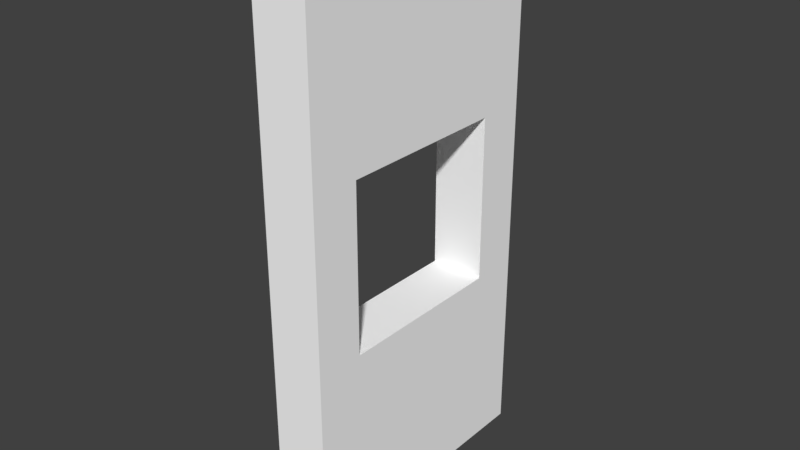 # Source: Wooden_window_1x2x0.2blend.blend  (saved by Blender 2.77.0; exported with 4.5.12 LTS)
import bpy
from mathutils import Matrix  # noqa: F401  (used for matrix-valued properties, if any)

bpy.ops.wm.read_factory_settings(use_empty=True)
scene = bpy.context.scene
scene.name = 'Scene'

# ---- collections
col_collection_1 = bpy.data.collections.new('Collection 1'); scene.collection.children.link(col_collection_1)

# ---- materials (node trees are filled in below, after node groups)
mat_wood = bpy.data.materials.new('Wood')
mat_wood.alpha_threshold = 0.0
mat_wood.use_transparent_shadow = False
mat_wood.diffuse_color = (1.0, 1.0, 1.0, 1.0)
mat_wood.roughness = 0.5

# ---- material node trees

# ---- world
world_world = bpy.data.worlds.new('World'); scene.world = world_world
world_world.color = (0.05088, 0.05088, 0.05088)
world_world.use_sun_shadow = False
world_world.sun_shadow_jitter_overblur = 0.0
world_world.cycles.sampling_method = 'MANUAL'

# ---- meshes
me_cube_010 = bpy.data.meshes.new('Cube.010')
me_cube_010.from_pydata([(-0.3, 0.6951, -0.3193), (-0.3, 1.305, -0.3193), (-0.5, 2.0, -0.5), (-0.5, 2.186e-08, -0.5), (-0.3, 0.6951, 0.3193), (-0.3, 1.305, 0.3193), (-0.5, 1.305, 0.3193), (-0.5, 0.6951, 0.3193), (-0.5, 1.305, -0.3193), (-0.5, 0.6951, -0.3193), (-0.3, 1.748e-08, -0.5), (-0.3, 2.0, -0.5), (-0.3, 2.0, 0.5), (-0.3, 1.748e-08, 0.5), (-0.3, 1.748e-08, -0.5), (-0.3, 2.0, -0.5), (-0.3, 2.0, 0.5), (-0.3, 1.748e-08, 0.5), (-0.3, 0.6951, -0.3193), (-0.3, 1.305, -0.3193), (-0.3, 1.305, 0.3193), (-0.3, 0.6951, 0.3193), (-0.5, 2.0, 0.5), (-0.5, 2.186e-08, 0.5), (-0.5, 2.186e-08, -0.5), (-0.5, 2.0, -0.5), (-0.5, 2.0, 0.5), (-0.5, 2.186e-08, 0.5), (-0.5, 0.6951, -0.3193), (-0.5, 1.305, -0.3193), (-0.5, 1.305, 0.3193), (-0.5, 0.6951, 0.3193)], [], [(2, 3, 24, 25), (20, 16, 17, 21), (30, 31, 27, 26), (18, 14, 15, 19), (3, 23, 27, 24), (28, 29, 25, 24), (10, 14, 17, 13), (11, 15, 14, 10), (0, 18, 19, 1), (1, 19, 20, 5), (19, 15, 16, 20), (21, 17, 14, 18), (4, 21, 18, 0), (5, 20, 21, 4), (12, 16, 15, 11), (13, 17, 16, 12), (9, 8, 29, 28), (8, 6, 30, 29), (29, 30, 26, 25), (31, 28, 24, 27), (7, 9, 28, 31), (6, 7, 31, 30), (22, 2, 25, 26), (23, 22, 26, 27), (13, 12, 22, 23), (1, 5, 6, 8), (0, 1, 8, 9), (11, 10, 3, 2), (10, 13, 23, 3), (4, 0, 9, 7), (5, 4, 7, 6), (12, 11, 2, 22)])
me_cube_010.polygons.foreach_set('use_smooth', [True] * 32)
_k = set([(0, 4), (0, 9), (1, 5), (1, 8), (2, 3), (2, 11), (2, 22), (3, 10), (3, 23), (4, 5), (4, 7), (5, 6), (6, 7), (6, 8), (7, 9), (10, 11), (10, 13), (11, 12), (12, 22), (13, 23), (14, 15), (14, 17), (15, 16), (16, 17), (18, 19), (18, 21), (19, 20), (20, 21), (24, 25), (24, 27), (25, 26), (26, 27), (28, 29), (28, 31), (29, 30), (30, 31)])
me_cube_010.attributes.new('sharp_edge', 'BOOLEAN', 'EDGE').data.foreach_set('value', [ (min(e.vertices), max(e.vertices)) in _k for e in me_cube_010.edges])
_uv = me_cube_010.uv_layers.new(name='UVMap')
_uv.uv.foreach_set('vector', [0.0, 0.0, 0.0, 0.0, 0.0, 0.0, 0.0, 0.0, 0.3041, 0.1233, 0.3343, 0.0, 0.3343, 0.3547, 0.3041, 0.2314, 0.5316, 0.478, 0.5316, 0.5861, 0.5014, 0.7094, 0.5014, 0.3547, 0.1974, 0.2314, 0.1671, 0.3547, 0.1671, 8.457e-08, 0.1974, 0.1233, 0.0, 0.0, 0.0, 0.0, 0.0, 0.0, 0.0, 0.0, 0.6384, 0.5861, 0.6384, 0.478, 0.6686, 0.3547, 0.6686, 0.7094, 0.0, 0.0, 0.0, 0.0, 0.0, 0.0, 0.0, 0.0, 0.0, 0.0, 0.0, 0.0, 0.0, 0.0, 0.0, 0.0, 0.0, 0.0, 0.0, 0.0, 0.0, 0.0, 0.0, 0.0, 0.0, 0.0, 0.0, 0.0, 0.0, 0.0, 0.0, 0.0, 0.1974, 0.1233, 0.1671, 8.457e-08, 0.3343, 0.0, 0.3041, 0.1233, 0.3041, 0.2314, 0.3343, 0.3547, 0.1671, 0.3547, 0.1974, 0.2314, 0.0, 0.0, 0.0, 0.0, 0.0, 0.0, 0.0, 0.0, 0.0, 0.0, 0.0, 0.0, 0.0, 0.0, 0.0, 0.0, 0.0, 0.0, 0.0, 0.0, 0.0, 0.0, 0.0, 0.0, 0.0, 0.0, 0.0, 0.0, 0.0, 0.0, 0.0, 0.0, 0.0, 0.0, 0.0, 0.0, 0.0, 0.0, 0.0, 0.0, 0.0, 0.0, 0.0, 0.0, 0.0, 0.0, 0.0, 0.0, 0.6384, 0.478, 0.5316, 0.478, 0.5014, 0.3547, 0.6686, 0.3547, 0.5316, 0.5861, 0.6384, 0.5861, 0.6686, 0.7094, 0.5014, 0.7094, 0.0, 0.0, 0.0, 0.0, 0.0, 0.0, 0.0, 0.0, 0.0, 0.0, 0.0, 0.0, 0.0, 0.0, 0.0, 0.0, 0.0, 0.0, 0.0, 0.0, 0.0, 0.0, 0.0, 0.0, 0.0, 0.0, 0.0, 0.0, 0.0, 0.0, 0.0, 0.0, 0.8859, 0.1774, 0.8859, 0.5321, 0.8692, 0.5321, 0.8692, 0.1774, 0.01671, 1.0, 0.01671, 0.8868, 0.03343, 0.8868, 0.03343, 1.0, 0.05014, 0.8868, 0.05014, 0.9949, 0.03343, 0.9949, 0.03343, 0.8868, 0.8524, 0.5321, 0.8524, 0.8868, 0.8357, 0.8868, 0.8357, 0.5321, 0.9694, 0.5143, 0.9694, 0.337, 0.9862, 0.337, 0.9862, 0.5143, 0.0, 1.0, 1.494e-08, 0.8868, 0.01671, 0.8868, 0.01671, 1.0, 0.9193, 0.6917, 0.9193, 0.7998, 0.9026, 0.7998, 0.9026, 0.6917, 0.9499, 0.8016, 0.9499, 0.979, 0.9331, 0.979, 0.9331, 0.8016])
me_cube_010.materials.append(mat_wood)
me_cube_010.use_remesh_preserve_volume = False
me_cube_010.use_remesh_preserve_attributes = False
me_cube_010.use_mirror_vertex_groups = False
me_cube_010.update()
me_cube_010.normals_split_custom_set([tuple(v) for v in zip(*[iter([0.0, 0.0, 0.0, 0.0, 0.0, 0.0, 0.0, 0.0, 0.0, 0.0, 0.0, 0.0, 1.0, -3.664e-08, 1.151e-07, 1.0, -2.412e-08, 5.719e-08, 1.0, -7.346e-08, 5.719e-08, 1.0, -5.944e-08, 1.151e-07, -1.0, 5.989e-08, -7.045e-09, -1.0, 3.963e-08, -7.045e-09, -1.0, 4.897e-08, -1.524e-08, -1.0, 9.283e-08, -1.524e-08, 1.0, -5.944e-08, 1.151e-07, 1.0, -7.346e-08, 5.719e-08, 1.0, -2.412e-08, 5.719e-08, 1.0, -3.664e-08, 1.151e-07, 0.0, 0.0, 0.0, 0.0, 0.0, 0.0, 0.0, 0.0, 0.0, 0.0, 0.0, 0.0, -1.0, 3.963e-08, -1.081e-07, -1.0, 5.989e-08, -1.081e-07, -1.0, 9.283e-08, -4.194e-08, -1.0, 4.897e-08, -4.194e-08, 0.0, 0.0, 0.0, 0.0, 0.0, 0.0, 0.0, 0.0, 0.0, 0.0, 0.0, 0.0, 0.0, 0.0, 0.0, 0.0, 0.0, 0.0, 0.0, 0.0, 0.0, 0.0, 0.0, 0.0, 0.0, 0.0, 0.0, 0.0, 0.0, 0.0, 0.0, 0.0, 0.0, 0.0, 0.0, 0.0, 0.0, 0.0, 0.0, 0.0, 0.0, 0.0, 0.0, 0.0, 0.0, 0.0, 0.0, 0.0, 1.0, -3.664e-08, 1.151e-07, 1.0, -2.412e-08, 5.719e-08, 1.0, -2.412e-08, 5.719e-08, 1.0, -3.664e-08, 1.151e-07, 1.0, -5.944e-08, 1.151e-07, 1.0, -7.346e-08, 5.719e-08, 1.0, -7.346e-08, 5.719e-08, 1.0, -5.944e-08, 1.151e-07, 0.0, 0.0, 0.0, 0.0, 0.0, 0.0, 0.0, 0.0, 0.0, 0.0, 0.0, 0.0, 0.0, 0.0, 0.0, 0.0, 0.0, 0.0, 0.0, 0.0, 0.0, 0.0, 0.0, 0.0, 0.0, 0.0, 0.0, 0.0, 0.0, 0.0, 0.0, 0.0, 0.0, 0.0, 0.0, 0.0, 0.0, 0.0, 0.0, 0.0, 0.0, 0.0, 0.0, 0.0, 0.0, 0.0, 0.0, 0.0, 0.0, 0.0, 0.0, 0.0, 0.0, 0.0, 0.0, 0.0, 0.0, 0.0, 0.0, 0.0, 0.0, 0.0, 0.0, 0.0, 0.0, 0.0, 0.0, 0.0, 0.0, 0.0, 0.0, 0.0, -1.0, 5.989e-08, -1.081e-07, -1.0, 5.989e-08, -7.045e-09, -1.0, 9.283e-08, -1.524e-08, -1.0, 9.283e-08, -4.194e-08, -1.0, 3.963e-08, -7.045e-09, -1.0, 3.963e-08, -1.081e-07, -1.0, 4.897e-08, -4.194e-08, -1.0, 4.897e-08, -1.524e-08, 0.0, 0.0, 0.0, 0.0, 0.0, 0.0, 0.0, 0.0, 0.0, 0.0, 0.0, 0.0, 0.0, 0.0, 0.0, 0.0, 0.0, 0.0, 0.0, 0.0, 0.0, 0.0, 0.0, 0.0, 0.0, 0.0, 0.0, 0.0, 0.0, 0.0, 0.0, 0.0, 0.0, 0.0, 0.0, 0.0, 0.0, 0.0, 0.0, 0.0, 0.0, 0.0, 0.0, 0.0, 0.0, 0.0, 0.0, 0.0, 0.0, 0.0, 0.0, 0.0, 0.0, 0.0, 0.0, 0.0, 0.0, 0.0, 0.0, 0.0, 0.0, -1.0, 0.0, 0.0, -1.0, 0.0, 0.0, -1.0, 0.0, 0.0, -1.0, 0.0, 0.0, 0.0, 0.0, 0.0, 0.0, 0.0, 0.0, 0.0, 0.0, 0.0, 0.0, 0.0, 0.0, 0.0, -1.0, 0.0, 0.0, -1.0, 0.0, 0.0, -1.0, 0.0, 0.0, -1.0, -2.186e-08, -1.0, -1.036e-15, -2.186e-08, -1.0, -1.036e-15, -2.186e-08, -1.0, -1.036e-15, -2.186e-08, -1.0, -1.036e-15, 0.0, 1.0, 0.0, 0.0, 1.0, 0.0, 0.0, 1.0, 0.0, 0.0, 1.0, 0.0, 0.0, 0.0, -1.0, 0.0, 0.0, -1.0, 0.0, 0.0, -1.0, 0.0, 0.0, -1.0, 0.0, 1.0, 0.0, 0.0, 1.0, 0.0, 0.0, 1.0, 0.0, 0.0, 1.0, 0.0])] * 3)])

# ---- objects
ob_wooden_window_1x2x0_2 = bpy.data.objects.new('Wooden_window_1x2x0.2', me_cube_010)

# ---- transforms, parenting, visibility, modifiers, constraints
ob_wooden_window_1x2x0_2.location = (0.0, 0.0, 0.0)
ob_wooden_window_1x2x0_2.rotation_euler = (1.571, -0.0, 0.0)
ob_wooden_window_1x2x0_2.color = (0.8, 0.8, 0.8, 1.0)
ob_wooden_window_1x2x0_2.lineart.crease_threshold = 0.0

# ---- collection membership
col_collection_1.objects.link(ob_wooden_window_1x2x0_2)

# ---- scene / render settings (as saved in the file)
scene.frame_start = 1; scene.frame_end = 250; scene.frame_set(1)
scene.render.engine = 'BLENDER_EEVEE_NEXT'
scene.render.resolution_percentage = 50
scene.render.dither_intensity = 0.0
scene.cycles.use_denoising = False
scene.cycles.samples = 128
scene.cycles.sampling_pattern = 'TABULATED_SOBOL'
scene.cycles.light_sampling_threshold = 0.0
scene.cycles.use_adaptive_sampling = False
scene.cycles.use_light_tree = False
scene.cycles.blur_glossy = 0.0
scene.cycles.sample_clamp_indirect = 0.0
scene.view_settings.view_transform = 'Standard'
bpy.context.view_layer.update()

# ---- added for rendering (the .blend has no active camera and no usable light): camera, sun
cam_auto = bpy.data.cameras.new('AutoCamera')
cam_auto.lens = 50.0
cam_auto.sensor_width = 36.0
cam_auto.clip_end = 1000.0
ob_auto_camera = bpy.data.objects.new('AutoCamera', cam_auto)
scene.collection.objects.link(ob_auto_camera)
ob_auto_camera.location = (1.67712, -2.49255, 2.6617)
ob_auto_camera.rotation_euler = (1.09748, -7.21219e-08, 0.694738)
scene.camera = ob_auto_camera
light_auto_sun = bpy.data.lights.new('AutoSun', 'SUN')
light_auto_sun.energy = 3.0
light_auto_sun.angle = 0.0523599
ob_auto_sun = bpy.data.objects.new('AutoSun', light_auto_sun)
scene.collection.objects.link(ob_auto_sun)
ob_auto_sun.rotation_euler = (0.872665, 0.174533, 0.523599)
bpy.context.view_layer.update()
